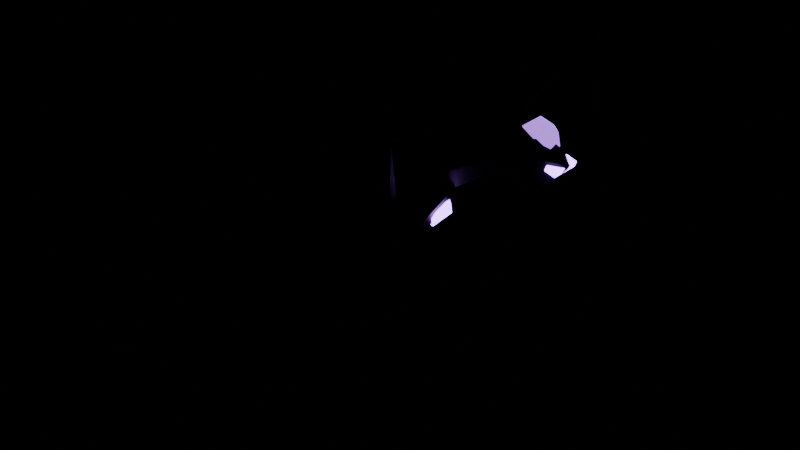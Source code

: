 # Source: TC_CHAR_GalaxabrainScout_V1.blend  (saved by Blender 4.0.36; exported with 4.5.12 LTS)
import bpy
from mathutils import Matrix  # noqa: F401  (used for matrix-valued properties, if any)

bpy.ops.wm.read_factory_settings(use_empty=True)
scene = bpy.context.scene
scene.name = 'Scene'

# ---- materials (node trees are filled in below, after node groups)
mat_tc_mvp_aliencarbon = bpy.data.materials.new('TC_MVP_AlienCarbon')
mat_tc_mvp_aliencarbon.use_transparent_shadow = False
mat_tc_mvp_alienplate = bpy.data.materials.new('TC_MVP_AlienPlate')
mat_tc_mvp_alienplate.use_transparent_shadow = False
mat_tc_mvp_purplecrystal = bpy.data.materials.new('TC_MVP_PurpleCrystal')
mat_tc_mvp_purplecrystal.use_transparent_shadow = False
mat_tc_mvp_purpleglow = bpy.data.materials.new('TC_MVP_PurpleGlow')
mat_tc_mvp_purpleglow.use_transparent_shadow = False

# ---- material node trees
mat_tc_mvp_aliencarbon.use_nodes = True; mat_tc_mvp_aliencarbon.node_tree.nodes.clear()
_N = mat_tc_mvp_aliencarbon.node_tree.nodes; _L = mat_tc_mvp_aliencarbon.node_tree.links
n0 = _N.new('ShaderNodeBsdfPrincipled'); n0.name = 'Principled BSDF'; n0.location = (10, 300)
n0.inputs[0].default_value = (0.03, 0.032, 0.04, 1.0)
n0.inputs[1].default_value = 0.55
n0.inputs[2].default_value = 0.38
n0.inputs[3].default_value = 1.45
n1 = _N.new('ShaderNodeOutputMaterial'); n1.name = 'Material Output'; n1.location = (300, 300)
_L.new(n0.outputs[0], n1.inputs[0])
n1.is_active_output = True
mat_tc_mvp_alienplate.use_nodes = True; mat_tc_mvp_alienplate.node_tree.nodes.clear()
_N = mat_tc_mvp_alienplate.node_tree.nodes; _L = mat_tc_mvp_alienplate.node_tree.links
n0 = _N.new('ShaderNodeBsdfPrincipled'); n0.name = 'Principled BSDF'; n0.location = (10, 300)
n0.inputs[0].default_value = (0.085, 0.09, 0.105, 1.0)
n0.inputs[1].default_value = 0.65
n0.inputs[2].default_value = 0.45
n0.inputs[3].default_value = 1.45
n1 = _N.new('ShaderNodeOutputMaterial'); n1.name = 'Material Output'; n1.location = (300, 300)
_L.new(n0.outputs[0], n1.inputs[0])
n1.is_active_output = True
mat_tc_mvp_purplecrystal.use_nodes = True; mat_tc_mvp_purplecrystal.node_tree.nodes.clear()
_N = mat_tc_mvp_purplecrystal.node_tree.nodes; _L = mat_tc_mvp_purplecrystal.node_tree.links
n0 = _N.new('ShaderNodeBsdfPrincipled'); n0.name = 'Principled BSDF'; n0.location = (10, 300)
n0.inputs[0].default_value = (0.22, 0.08, 0.42, 1.0)
n0.inputs[2].default_value = 0.22
n0.inputs[3].default_value = 1.45
n0.inputs[27].default_value = (0.48, 0.18, 1.0, 1.0)
n0.inputs[28].default_value = 1.4
n1 = _N.new('ShaderNodeOutputMaterial'); n1.name = 'Material Output'; n1.location = (300, 300)
_L.new(n0.outputs[0], n1.inputs[0])
n1.is_active_output = True
mat_tc_mvp_purpleglow.use_nodes = True; mat_tc_mvp_purpleglow.node_tree.nodes.clear()
_N = mat_tc_mvp_purpleglow.node_tree.nodes; _L = mat_tc_mvp_purpleglow.node_tree.links
n0 = _N.new('ShaderNodeBsdfPrincipled'); n0.name = 'Principled BSDF'; n0.location = (10, 300)
n0.inputs[0].default_value = (0.01, 0.0, 0.03, 1.0)
n0.inputs[2].default_value = 0.3
n0.inputs[3].default_value = 1.45
n0.inputs[27].default_value = (0.48, 0.18, 1.0, 1.0)
n0.inputs[28].default_value = 7.0
n1 = _N.new('ShaderNodeOutputMaterial'); n1.name = 'Material Output'; n1.location = (300, 300)
_L.new(n0.outputs[0], n1.inputs[0])
n1.is_active_output = True

# ---- meshes
me_icosphere = bpy.data.meshes.new('Icosphere')
me_icosphere.from_pydata([(-0.05338, -6.112e-11, 0.8489), (0.2712, -0.1579, 0.9241), (-0.1372, -0.2561, 1.011), (-0.3858, 5.615e-06, 1.065), (-0.1379, 0.2575, 1.01), (0.2703, 0.1574, 0.9247), (0.1317, -0.246, 1.186), (-0.271, -0.1577, 1.276), (-0.2606, 0.1518, 1.269), (0.1327, 0.2475, 1.186), (0.3829, 7.856e-06, 1.135), (0.05657, 6.651e-05, 1.366)], [], [(0, 1, 2), (1, 0, 5), (0, 2, 3), (0, 3, 4), (0, 4, 5), (1, 5, 10), (2, 1, 6), (3, 2, 7), (4, 3, 8), (5, 4, 9), (1, 10, 6), (2, 6, 7), (3, 7, 8), (4, 8, 9), (5, 9, 10), (6, 10, 11), (7, 6, 11), (8, 7, 11), (9, 8, 11), (10, 9, 11)])
_uv = me_icosphere.uv_layers.new(name='UVMap')
_uv.uv.foreach_set('vector', [0.1818, 0.0, 0.2727, 0.1575, 0.09091, 0.1575, 0.2727, 0.1575, 0.3636, 0.0, 0.4545, 0.1575, 0.9091, 0.0, 1.0, 0.1575, 0.8182, 0.1575, 0.7273, 0.0, 0.8182, 0.1575, 0.6364, 0.1575, 0.5455, 0.0, 0.6364, 0.1575, 0.4545, 0.1575, 0.2727, 0.1575, 0.4545, 0.1575, 0.3636, 0.3149, 0.09091, 0.1575, 0.2727, 0.1575, 0.1818, 0.3149, 0.8182, 0.1575, 1.0, 0.1575, 0.9091, 0.3149, 0.6364, 0.1575, 0.8182, 0.1575, 0.7273, 0.3149, 0.4545, 0.1575, 0.6364, 0.1575, 0.5455, 0.3149, 0.2727, 0.1575, 0.3636, 0.3149, 0.1818, 0.3149, 0.09091, 0.1575, 0.1818, 0.3149, 0.0, 0.3149, 0.8182, 0.1575, 0.9091, 0.3149, 0.7273, 0.3149, 0.6364, 0.1575, 0.7273, 0.3149, 0.5455, 0.3149, 0.4545, 0.1575, 0.5455, 0.3149, 0.3636, 0.3149, 0.1818, 0.3149, 0.3636, 0.3149, 0.2727, 0.4724, 0.0, 0.3149, 0.1818, 0.3149, 0.09091, 0.4724, 0.7273, 0.3149, 0.9091, 0.3149, 0.8182, 0.4724, 0.5455, 0.3149, 0.7273, 0.3149, 0.6364, 0.4724, 0.3636, 0.3149, 0.5455, 0.3149, 0.4545, 0.4724])
me_icosphere.materials.append(mat_tc_mvp_aliencarbon)
me_icosphere.update()
me_cube = bpy.data.meshes.new('Cube')
me_cube.from_pydata([(-0.2589, -0.21, 1.378), (-0.2347, -0.21, 1.475), (-0.2589, 0.21, 1.378), (-0.2347, 0.21, 1.475), (0.2747, -0.21, 1.245), (0.2989, -0.21, 1.342), (0.2747, 0.21, 1.245), (0.2989, 0.21, 1.342)], [], [(0, 1, 3, 2), (2, 3, 7, 6), (6, 7, 5, 4), (4, 5, 1, 0), (2, 6, 4, 0), (7, 3, 1, 5)])
_uv = me_cube.uv_layers.new(name='UVMap')
_uv.uv.foreach_set('vector', [0.375, 0.0, 0.625, 0.0, 0.625, 0.25, 0.375, 0.25, 0.375, 0.25, 0.625, 0.25, 0.625, 0.5, 0.375, 0.5, 0.375, 0.5, 0.625, 0.5, 0.625, 0.75, 0.375, 0.75, 0.375, 0.75, 0.625, 0.75, 0.625, 1.0, 0.375, 1.0, 0.125, 0.5, 0.375, 0.5, 0.375, 0.75, 0.125, 0.75, 0.625, 0.5, 0.875, 0.5, 0.875, 0.75, 0.625, 0.75])
me_cube.materials.append(mat_tc_mvp_alienplate)
me_cube.update()
me_cube_001 = bpy.data.meshes.new('Cube.001')
me_cube_001.from_pydata([(-0.3868, -0.24, 0.9741), (-0.4795, -0.24, 1.259), (-0.3868, 0.24, 0.9741), (-0.4795, 0.24, 1.259), (-0.1205, -0.24, 1.061), (-0.2132, -0.24, 1.346), (-0.1205, 0.24, 1.061), (-0.2132, 0.24, 1.346)], [], [(0, 1, 3, 2), (2, 3, 7, 6), (6, 7, 5, 4), (4, 5, 1, 0), (2, 6, 4, 0), (7, 3, 1, 5)])
_uv = me_cube_001.uv_layers.new(name='UVMap')
_uv.uv.foreach_set('vector', [0.375, 0.0, 0.625, 0.0, 0.625, 0.25, 0.375, 0.25, 0.375, 0.25, 0.625, 0.25, 0.625, 0.5, 0.375, 0.5, 0.375, 0.5, 0.625, 0.5, 0.625, 0.75, 0.375, 0.75, 0.375, 0.75, 0.625, 0.75, 0.625, 1.0, 0.375, 1.0, 0.125, 0.5, 0.375, 0.5, 0.375, 0.75, 0.125, 0.75, 0.625, 0.5, 0.875, 0.5, 0.875, 0.75, 0.625, 0.75])
me_cube_001.materials.append(mat_tc_mvp_alienplate)
me_cube_001.update()
me_cone = bpy.data.meshes.new('Cone')
me_cone.from_pydata([(0.2553, -3.268e-08, 1.269), (0.5932, 3.128e-08, 1.394), (0.3, 0.1, 1.18), (0.62, 0.06, 1.34), (0.3447, -3.093e-08, 1.091), (0.6468, 3.233e-08, 1.286), (0.3, -0.1, 1.18), (0.62, -0.06, 1.34)], [], [(0, 1, 3, 2), (2, 3, 5, 4), (3, 1, 7, 5), (4, 5, 7, 6), (6, 7, 1, 0), (0, 2, 4, 6)])
_uv = me_cone.uv_layers.new(name='UVMap')
_uv.uv.foreach_set('vector', [1.0, 0.5, 1.0, 1.0, 0.75, 1.0, 0.75, 0.5, 0.75, 0.5, 0.75, 1.0, 0.5, 1.0, 0.5, 0.5, 0.49, 0.25, 0.25, 0.49, 0.01, 0.25, 0.25, 0.01, 0.5, 0.5, 0.5, 1.0, 0.25, 1.0, 0.25, 0.5, 0.25, 0.5, 0.25, 1.0, 0.0, 1.0, 0.0, 0.5, 0.75, 0.49, 0.99, 0.25, 0.75, 0.01, 0.51, 0.25])
me_cone.materials.append(mat_tc_mvp_alienplate)
me_cone.update()
me_icosphere_001 = bpy.data.meshes.new('Icosphere.001')
me_icosphere_001.from_pydata([(0.6709, 0.0, 1.225), (0.8293, -0.072, 1.251), (0.6436, -0.1229, 1.315), (0.5256, 0.00014, 1.358), (0.6474, 0.1169, 1.317), (0.8241, 0.06861, 1.256), (0.7921, -0.1161, 1.403), (0.6137, -0.07001, 1.466), (0.6042, 0.07638, 1.476), (0.7865, 0.1076, 1.4), (0.8999, -7.677e-05, 1.362), (0.7708, 2.18e-05, 1.499)], [], [(0, 1, 2), (1, 0, 5), (0, 2, 3), (0, 3, 4), (0, 4, 5), (1, 5, 10), (2, 1, 6), (3, 2, 7), (4, 3, 8), (5, 4, 9), (1, 10, 6), (2, 6, 7), (3, 7, 8), (4, 8, 9), (5, 9, 10), (6, 10, 11), (7, 6, 11), (8, 7, 11), (9, 8, 11), (10, 9, 11)])
_uv = me_icosphere_001.uv_layers.new(name='UVMap')
_uv.uv.foreach_set('vector', [0.1818, 0.0, 0.2727, 0.1575, 0.09091, 0.1575, 0.2727, 0.1575, 0.3636, 0.0, 0.4545, 0.1575, 0.9091, 0.0, 1.0, 0.1575, 0.8182, 0.1575, 0.7273, 0.0, 0.8182, 0.1575, 0.6364, 0.1575, 0.5455, 0.0, 0.6364, 0.1575, 0.4545, 0.1575, 0.2727, 0.1575, 0.4545, 0.1575, 0.3636, 0.3149, 0.09091, 0.1575, 0.2727, 0.1575, 0.1818, 0.3149, 0.8182, 0.1575, 1.0, 0.1575, 0.9091, 0.3149, 0.6364, 0.1575, 0.8182, 0.1575, 0.7273, 0.3149, 0.4545, 0.1575, 0.6364, 0.1575, 0.5455, 0.3149, 0.2727, 0.1575, 0.3636, 0.3149, 0.1818, 0.3149, 0.09091, 0.1575, 0.1818, 0.3149, 0.0, 0.3149, 0.8182, 0.1575, 0.9091, 0.3149, 0.7273, 0.3149, 0.6364, 0.1575, 0.7273, 0.3149, 0.5455, 0.3149, 0.4545, 0.1575, 0.5455, 0.3149, 0.3636, 0.3149, 0.1818, 0.3149, 0.3636, 0.3149, 0.2727, 0.4724, 0.0, 0.3149, 0.1818, 0.3149, 0.09091, 0.4724, 0.7273, 0.3149, 0.9091, 0.3149, 0.8182, 0.4724, 0.5455, 0.3149, 0.7273, 0.3149, 0.6364, 0.4724, 0.3636, 0.3149, 0.5455, 0.3149, 0.4545, 0.4724])
me_icosphere_001.materials.append(mat_tc_mvp_aliencarbon)
me_icosphere_001.update()
me_icosphere_002 = bpy.data.meshes.new('Icosphere.002')
me_icosphere_002.from_pydata([(0.76, 2.025e-11, 1.348), (0.8259, -0.03723, 1.399), (0.7338, -0.06267, 1.398), (0.6837, -5.299e-05, 1.402), (0.7333, 0.06358, 1.397), (0.8306, 0.0398, 1.396), (0.7825, -0.05407, 1.476), (0.697, -0.03557, 1.479), (0.6967, 0.03584, 1.479), (0.7843, 0.05818, 1.479), (0.8411, -1.834e-05, 1.481), (0.76, 7.521e-05, 1.526)], [], [(0, 1, 2), (1, 0, 5), (0, 2, 3), (0, 3, 4), (0, 4, 5), (1, 5, 10), (2, 1, 6), (3, 2, 7), (4, 3, 8), (5, 4, 9), (1, 10, 6), (2, 6, 7), (3, 7, 8), (4, 8, 9), (5, 9, 10), (6, 10, 11), (7, 6, 11), (8, 7, 11), (9, 8, 11), (10, 9, 11)])
_uv = me_icosphere_002.uv_layers.new(name='UVMap')
_uv.uv.foreach_set('vector', [0.1818, 0.0, 0.2727, 0.1575, 0.09091, 0.1575, 0.2727, 0.1575, 0.3636, 0.0, 0.4545, 0.1575, 0.9091, 0.0, 1.0, 0.1575, 0.8182, 0.1575, 0.7273, 0.0, 0.8182, 0.1575, 0.6364, 0.1575, 0.5455, 0.0, 0.6364, 0.1575, 0.4545, 0.1575, 0.2727, 0.1575, 0.4545, 0.1575, 0.3636, 0.3149, 0.09091, 0.1575, 0.2727, 0.1575, 0.1818, 0.3149, 0.8182, 0.1575, 1.0, 0.1575, 0.9091, 0.3149, 0.6364, 0.1575, 0.8182, 0.1575, 0.7273, 0.3149, 0.4545, 0.1575, 0.6364, 0.1575, 0.5455, 0.3149, 0.2727, 0.1575, 0.3636, 0.3149, 0.1818, 0.3149, 0.09091, 0.1575, 0.1818, 0.3149, 0.0, 0.3149, 0.8182, 0.1575, 0.9091, 0.3149, 0.7273, 0.3149, 0.6364, 0.1575, 0.7273, 0.3149, 0.5455, 0.3149, 0.4545, 0.1575, 0.5455, 0.3149, 0.3636, 0.3149, 0.1818, 0.3149, 0.3636, 0.3149, 0.2727, 0.4724, 0.0, 0.3149, 0.1818, 0.3149, 0.09091, 0.4724, 0.7273, 0.3149, 0.9091, 0.3149, 0.8182, 0.4724, 0.5455, 0.3149, 0.7273, 0.3149, 0.6364, 0.4724, 0.3636, 0.3149, 0.5455, 0.3149, 0.4545, 0.4724])
me_icosphere_002.materials.append(mat_tc_mvp_purplecrystal)
me_icosphere_002.update()
me_cube_002 = bpy.data.meshes.new('Cube.002')
me_cube_002.from_pydata([(0.8322, -0.07, 1.347), (0.8408, -0.07, 1.37), (0.8322, 0.07, 1.347), (0.8408, 0.07, 1.37), (0.8792, -0.07, 1.33), (0.8878, -0.07, 1.353), (0.8792, 0.07, 1.33), (0.8878, 0.07, 1.353)], [], [(0, 1, 3, 2), (2, 3, 7, 6), (6, 7, 5, 4), (4, 5, 1, 0), (2, 6, 4, 0), (7, 3, 1, 5)])
_uv = me_cube_002.uv_layers.new(name='UVMap')
_uv.uv.foreach_set('vector', [0.375, 0.0, 0.625, 0.0, 0.625, 0.25, 0.375, 0.25, 0.375, 0.25, 0.625, 0.25, 0.625, 0.5, 0.375, 0.5, 0.375, 0.5, 0.625, 0.5, 0.625, 0.75, 0.375, 0.75, 0.375, 0.75, 0.625, 0.75, 0.625, 1.0, 0.375, 1.0, 0.125, 0.5, 0.375, 0.5, 0.375, 0.75, 0.125, 0.75, 0.625, 0.5, 0.875, 0.5, 0.875, 0.75, 0.625, 0.75])
me_cube_002.materials.append(mat_tc_mvp_purpleglow)
me_cube_002.update()
me_icosphere_003 = bpy.data.meshes.new('Icosphere.003')
me_icosphere_003.from_pydata([(0.26, 0.0, 0.899), (0.3237, -0.04626, 0.9659), (0.2357, -0.07486, 0.9659), (0.1813, 0.0, 0.9659), (0.2357, 0.07486, 0.9659), (0.3237, 0.04626, 0.9659), (0.2843, -0.07486, 1.074), (0.1963, -0.04626, 1.074), (0.1963, 0.04626, 1.074), (0.2843, 0.07486, 1.074), (0.3387, 0.0, 1.074), (0.26, 0.0, 1.141)], [], [(0, 1, 2), (1, 0, 5), (0, 2, 3), (0, 3, 4), (0, 4, 5), (1, 5, 10), (2, 1, 6), (3, 2, 7), (4, 3, 8), (5, 4, 9), (1, 10, 6), (2, 6, 7), (3, 7, 8), (4, 8, 9), (5, 9, 10), (6, 10, 11), (7, 6, 11), (8, 7, 11), (9, 8, 11), (10, 9, 11)])
_uv = me_icosphere_003.uv_layers.new(name='UVMap')
_uv.uv.foreach_set('vector', [0.1818, 0.0, 0.2727, 0.1575, 0.09091, 0.1575, 0.2727, 0.1575, 0.3636, 0.0, 0.4545, 0.1575, 0.9091, 0.0, 1.0, 0.1575, 0.8182, 0.1575, 0.7273, 0.0, 0.8182, 0.1575, 0.6364, 0.1575, 0.5455, 0.0, 0.6364, 0.1575, 0.4545, 0.1575, 0.2727, 0.1575, 0.4545, 0.1575, 0.3636, 0.3149, 0.09091, 0.1575, 0.2727, 0.1575, 0.1818, 0.3149, 0.8182, 0.1575, 1.0, 0.1575, 0.9091, 0.3149, 0.6364, 0.1575, 0.8182, 0.1575, 0.7273, 0.3149, 0.4545, 0.1575, 0.6364, 0.1575, 0.5455, 0.3149, 0.2727, 0.1575, 0.3636, 0.3149, 0.1818, 0.3149, 0.09091, 0.1575, 0.1818, 0.3149, 0.0, 0.3149, 0.8182, 0.1575, 0.9091, 0.3149, 0.7273, 0.3149, 0.6364, 0.1575, 0.7273, 0.3149, 0.5455, 0.3149, 0.4545, 0.1575, 0.5455, 0.3149, 0.3636, 0.3149, 0.1818, 0.3149, 0.3636, 0.3149, 0.2727, 0.4724, 0.0, 0.3149, 0.1818, 0.3149, 0.09091, 0.4724, 0.7273, 0.3149, 0.9091, 0.3149, 0.8182, 0.4724, 0.5455, 0.3149, 0.7273, 0.3149, 0.6364, 0.4724, 0.3636, 0.3149, 0.5455, 0.3149, 0.4545, 0.4724])
me_icosphere_003.materials.append(mat_tc_mvp_purpleglow)
me_icosphere_003.update()
me_cone_001 = bpy.data.meshes.new('Cone.001')
me_cone_001.from_pydata([(0.1579, 0.2196, 1.112), (0.5254, 0.6496, 1.651), (0.1358, 0.3092, 1.06), (0.5122, 0.7034, 1.62), (0.2278, 0.3013, 1.008), (0.5673, 0.6987, 1.589), (0.2499, 0.2117, 1.06), (0.5806, 0.6449, 1.62)], [], [(0, 1, 3, 2), (2, 3, 5, 4), (3, 1, 7, 5), (4, 5, 7, 6), (6, 7, 1, 0), (0, 2, 4, 6)])
_uv = me_cone_001.uv_layers.new(name='UVMap')
_uv.uv.foreach_set('vector', [1.0, 0.5, 1.0, 1.0, 0.75, 1.0, 0.75, 0.5, 0.75, 0.5, 0.75, 1.0, 0.5, 1.0, 0.5, 0.5, 0.49, 0.25, 0.25, 0.49, 0.01, 0.25, 0.25, 0.01, 0.5, 0.5, 0.5, 1.0, 0.25, 1.0, 0.25, 0.5, 0.25, 0.5, 0.25, 1.0, 0.0, 1.0, 0.0, 0.5, 0.75, 0.49, 0.99, 0.25, 0.75, 0.01, 0.51, 0.25])
me_cone_001.materials.append(mat_tc_mvp_alienplate)
me_cone_001.update()
me_icosphere_004 = bpy.data.meshes.new('Icosphere.004')
me_icosphere_004.from_pydata([(0.5464, 0.6741, 1.55), (0.597, 0.6373, 1.589), (0.527, 0.6146, 1.589), (0.4838, 0.6741, 1.589), (0.527, 0.7337, 1.589), (0.597, 0.7109, 1.589), (0.5657, 0.6146, 1.651), (0.4957, 0.6373, 1.651), (0.4957, 0.7109, 1.651), (0.5657, 0.7337, 1.651), (0.609, 0.6741, 1.651), (0.5464, 0.6741, 1.69)], [], [(0, 1, 2), (1, 0, 5), (0, 2, 3), (0, 3, 4), (0, 4, 5), (1, 5, 10), (2, 1, 6), (3, 2, 7), (4, 3, 8), (5, 4, 9), (1, 10, 6), (2, 6, 7), (3, 7, 8), (4, 8, 9), (5, 9, 10), (6, 10, 11), (7, 6, 11), (8, 7, 11), (9, 8, 11), (10, 9, 11)])
_uv = me_icosphere_004.uv_layers.new(name='UVMap')
_uv.uv.foreach_set('vector', [0.1818, 0.0, 0.2727, 0.1575, 0.09091, 0.1575, 0.2727, 0.1575, 0.3636, 0.0, 0.4545, 0.1575, 0.9091, 0.0, 1.0, 0.1575, 0.8182, 0.1575, 0.7273, 0.0, 0.8182, 0.1575, 0.6364, 0.1575, 0.5455, 0.0, 0.6364, 0.1575, 0.4545, 0.1575, 0.2727, 0.1575, 0.4545, 0.1575, 0.3636, 0.3149, 0.09091, 0.1575, 0.2727, 0.1575, 0.1818, 0.3149, 0.8182, 0.1575, 1.0, 0.1575, 0.9091, 0.3149, 0.6364, 0.1575, 0.8182, 0.1575, 0.7273, 0.3149, 0.4545, 0.1575, 0.6364, 0.1575, 0.5455, 0.3149, 0.2727, 0.1575, 0.3636, 0.3149, 0.1818, 0.3149, 0.09091, 0.1575, 0.1818, 0.3149, 0.0, 0.3149, 0.8182, 0.1575, 0.9091, 0.3149, 0.7273, 0.3149, 0.6364, 0.1575, 0.7273, 0.3149, 0.5455, 0.3149, 0.4545, 0.1575, 0.5455, 0.3149, 0.3636, 0.3149, 0.1818, 0.3149, 0.3636, 0.3149, 0.2727, 0.4724, 0.0, 0.3149, 0.1818, 0.3149, 0.09091, 0.4724, 0.7273, 0.3149, 0.9091, 0.3149, 0.8182, 0.4724, 0.5455, 0.3149, 0.7273, 0.3149, 0.6364, 0.4724, 0.3636, 0.3149, 0.5455, 0.3149, 0.4545, 0.4724])
me_icosphere_004.materials.append(mat_tc_mvp_aliencarbon)
me_icosphere_004.update()
me_cone_002 = bpy.data.meshes.new('Cone.002')
me_cone_002.from_pydata([(0.562, 0.6928, 1.625), (0.7434, 0.9089, 0.001202), (0.5119, 0.703, 1.62), (0.73, 0.9116, 5.96e-08), (0.5307, 0.6555, 1.615), (0.735, 0.899, -0.001202), (0.5808, 0.6452, 1.62), (0.7484, 0.8962, 5.96e-08)], [], [(0, 1, 3, 2), (2, 3, 5, 4), (3, 1, 7, 5), (4, 5, 7, 6), (6, 7, 1, 0), (0, 2, 4, 6)])
_uv = me_cone_002.uv_layers.new(name='UVMap')
_uv.uv.foreach_set('vector', [1.0, 0.5, 1.0, 1.0, 0.75, 1.0, 0.75, 0.5, 0.75, 0.5, 0.75, 1.0, 0.5, 1.0, 0.5, 0.5, 0.49, 0.25, 0.25, 0.49, 0.01, 0.25, 0.25, 0.01, 0.5, 0.5, 0.5, 1.0, 0.25, 1.0, 0.25, 0.5, 0.25, 0.5, 0.25, 1.0, 0.0, 1.0, 0.0, 0.5, 0.75, 0.49, 0.99, 0.25, 0.75, 0.01, 0.51, 0.25])
me_cone_002.materials.append(mat_tc_mvp_aliencarbon)
me_cone_002.update()
me_cone_003 = bpy.data.meshes.new('Cone.003')
me_cone_003.from_pydata([(0.3605, 0.4566, 1.384), (0.5427, 0.6698, 1.646), (0.3544, 0.4803, 1.37), (0.5403, 0.6793, 1.64), (0.3788, 0.478, 1.356), (0.55, 0.6784, 1.634), (0.3848, 0.4543, 1.37), (0.5525, 0.6689, 1.64)], [], [(0, 1, 3, 2), (2, 3, 5, 4), (3, 1, 7, 5), (4, 5, 7, 6), (6, 7, 1, 0), (0, 2, 4, 6)])
_uv = me_cone_003.uv_layers.new(name='UVMap')
_uv.uv.foreach_set('vector', [1.0, 0.5, 1.0, 1.0, 0.75, 1.0, 0.75, 0.5, 0.75, 0.5, 0.75, 1.0, 0.5, 1.0, 0.5, 0.5, 0.49, 0.25, 0.25, 0.49, 0.01, 0.25, 0.25, 0.01, 0.5, 0.5, 0.5, 1.0, 0.25, 1.0, 0.25, 0.5, 0.25, 0.5, 0.25, 1.0, 0.0, 1.0, 0.0, 0.5, 0.75, 0.49, 0.99, 0.25, 0.75, 0.01, 0.51, 0.25])
me_cone_003.materials.append(mat_tc_mvp_purpleglow)
me_cone_003.update()
me_cone_004 = bpy.data.meshes.new('Cone.004')
me_cone_004.from_pydata([(-0.1579, 0.2196, 1.112), (-0.5254, 0.6496, 1.651), (-0.2499, 0.2117, 1.06), (-0.5806, 0.6449, 1.62), (-0.2278, 0.3013, 1.008), (-0.5673, 0.6987, 1.589), (-0.1358, 0.3092, 1.06), (-0.5122, 0.7034, 1.62)], [], [(0, 1, 3, 2), (2, 3, 5, 4), (3, 1, 7, 5), (4, 5, 7, 6), (6, 7, 1, 0), (0, 2, 4, 6)])
_uv = me_cone_004.uv_layers.new(name='UVMap')
_uv.uv.foreach_set('vector', [1.0, 0.5, 1.0, 1.0, 0.75, 1.0, 0.75, 0.5, 0.75, 0.5, 0.75, 1.0, 0.5, 1.0, 0.5, 0.5, 0.49, 0.25, 0.25, 0.49, 0.01, 0.25, 0.25, 0.01, 0.5, 0.5, 0.5, 1.0, 0.25, 1.0, 0.25, 0.5, 0.25, 0.5, 0.25, 1.0, 0.0, 1.0, 0.0, 0.5, 0.75, 0.49, 0.99, 0.25, 0.75, 0.01, 0.51, 0.25])
me_cone_004.materials.append(mat_tc_mvp_alienplate)
me_cone_004.update()
me_icosphere_005 = bpy.data.meshes.new('Icosphere.005')
me_icosphere_005.from_pydata([(-0.5464, 0.6741, 1.55), (-0.4957, 0.6373, 1.589), (-0.5657, 0.6146, 1.589), (-0.609, 0.6741, 1.589), (-0.5657, 0.7337, 1.589), (-0.4957, 0.7109, 1.589), (-0.527, 0.6146, 1.651), (-0.597, 0.6373, 1.651), (-0.597, 0.7109, 1.651), (-0.527, 0.7337, 1.651), (-0.4838, 0.6741, 1.651), (-0.5464, 0.6741, 1.69)], [], [(0, 1, 2), (1, 0, 5), (0, 2, 3), (0, 3, 4), (0, 4, 5), (1, 5, 10), (2, 1, 6), (3, 2, 7), (4, 3, 8), (5, 4, 9), (1, 10, 6), (2, 6, 7), (3, 7, 8), (4, 8, 9), (5, 9, 10), (6, 10, 11), (7, 6, 11), (8, 7, 11), (9, 8, 11), (10, 9, 11)])
_uv = me_icosphere_005.uv_layers.new(name='UVMap')
_uv.uv.foreach_set('vector', [0.1818, 0.0, 0.2727, 0.1575, 0.09091, 0.1575, 0.2727, 0.1575, 0.3636, 0.0, 0.4545, 0.1575, 0.9091, 0.0, 1.0, 0.1575, 0.8182, 0.1575, 0.7273, 0.0, 0.8182, 0.1575, 0.6364, 0.1575, 0.5455, 0.0, 0.6364, 0.1575, 0.4545, 0.1575, 0.2727, 0.1575, 0.4545, 0.1575, 0.3636, 0.3149, 0.09091, 0.1575, 0.2727, 0.1575, 0.1818, 0.3149, 0.8182, 0.1575, 1.0, 0.1575, 0.9091, 0.3149, 0.6364, 0.1575, 0.8182, 0.1575, 0.7273, 0.3149, 0.4545, 0.1575, 0.6364, 0.1575, 0.5455, 0.3149, 0.2727, 0.1575, 0.3636, 0.3149, 0.1818, 0.3149, 0.09091, 0.1575, 0.1818, 0.3149, 0.0, 0.3149, 0.8182, 0.1575, 0.9091, 0.3149, 0.7273, 0.3149, 0.6364, 0.1575, 0.7273, 0.3149, 0.5455, 0.3149, 0.4545, 0.1575, 0.5455, 0.3149, 0.3636, 0.3149, 0.1818, 0.3149, 0.3636, 0.3149, 0.2727, 0.4724, 0.0, 0.3149, 0.1818, 0.3149, 0.09091, 0.4724, 0.7273, 0.3149, 0.9091, 0.3149, 0.8182, 0.4724, 0.5455, 0.3149, 0.7273, 0.3149, 0.6364, 0.4724, 0.3636, 0.3149, 0.5455, 0.3149, 0.4545, 0.4724])
me_icosphere_005.materials.append(mat_tc_mvp_aliencarbon)
me_icosphere_005.update()
me_cone_005 = bpy.data.meshes.new('Cone.005')
me_cone_005.from_pydata([(-0.562, 0.6928, 1.625), (-0.7434, 0.9089, 0.001202), (-0.5808, 0.6452, 1.62), (-0.7484, 0.8962, 5.96e-08), (-0.5307, 0.6555, 1.615), (-0.735, 0.899, -0.001202), (-0.5119, 0.703, 1.62), (-0.73, 0.9116, 5.96e-08)], [], [(0, 1, 3, 2), (2, 3, 5, 4), (3, 1, 7, 5), (4, 5, 7, 6), (6, 7, 1, 0), (0, 2, 4, 6)])
_uv = me_cone_005.uv_layers.new(name='UVMap')
_uv.uv.foreach_set('vector', [1.0, 0.5, 1.0, 1.0, 0.75, 1.0, 0.75, 0.5, 0.75, 0.5, 0.75, 1.0, 0.5, 1.0, 0.5, 0.5, 0.49, 0.25, 0.25, 0.49, 0.01, 0.25, 0.25, 0.01, 0.5, 0.5, 0.5, 1.0, 0.25, 1.0, 0.25, 0.5, 0.25, 0.5, 0.25, 1.0, 0.0, 1.0, 0.0, 0.5, 0.75, 0.49, 0.99, 0.25, 0.75, 0.01, 0.51, 0.25])
me_cone_005.materials.append(mat_tc_mvp_aliencarbon)
me_cone_005.update()
me_cone_006 = bpy.data.meshes.new('Cone.006')
me_cone_006.from_pydata([(-0.3605, 0.4566, 1.384), (-0.5427, 0.6698, 1.646), (-0.3848, 0.4543, 1.37), (-0.5525, 0.6689, 1.64), (-0.3788, 0.478, 1.356), (-0.55, 0.6784, 1.634), (-0.3544, 0.4803, 1.37), (-0.5403, 0.6793, 1.64)], [], [(0, 1, 3, 2), (2, 3, 5, 4), (3, 1, 7, 5), (4, 5, 7, 6), (6, 7, 1, 0), (0, 2, 4, 6)])
_uv = me_cone_006.uv_layers.new(name='UVMap')
_uv.uv.foreach_set('vector', [1.0, 0.5, 1.0, 1.0, 0.75, 1.0, 0.75, 0.5, 0.75, 0.5, 0.75, 1.0, 0.5, 1.0, 0.5, 0.5, 0.49, 0.25, 0.25, 0.49, 0.01, 0.25, 0.25, 0.01, 0.5, 0.5, 0.5, 1.0, 0.25, 1.0, 0.25, 0.5, 0.25, 0.5, 0.25, 1.0, 0.0, 1.0, 0.0, 0.5, 0.75, 0.49, 0.99, 0.25, 0.75, 0.01, 0.51, 0.25])
me_cone_006.materials.append(mat_tc_mvp_purpleglow)
me_cone_006.update()
me_cone_007 = bpy.data.meshes.new('Cone.007')
me_cone_007.from_pydata([(-0.1579, -0.2196, 1.112), (-0.5254, -0.6496, 1.651), (-0.1358, -0.3092, 1.06), (-0.5122, -0.7034, 1.62), (-0.2278, -0.3013, 1.008), (-0.5673, -0.6987, 1.589), (-0.2499, -0.2117, 1.06), (-0.5806, -0.6449, 1.62)], [], [(0, 1, 3, 2), (2, 3, 5, 4), (3, 1, 7, 5), (4, 5, 7, 6), (6, 7, 1, 0), (0, 2, 4, 6)])
_uv = me_cone_007.uv_layers.new(name='UVMap')
_uv.uv.foreach_set('vector', [1.0, 0.5, 1.0, 1.0, 0.75, 1.0, 0.75, 0.5, 0.75, 0.5, 0.75, 1.0, 0.5, 1.0, 0.5, 0.5, 0.49, 0.25, 0.25, 0.49, 0.01, 0.25, 0.25, 0.01, 0.5, 0.5, 0.5, 1.0, 0.25, 1.0, 0.25, 0.5, 0.25, 0.5, 0.25, 1.0, 0.0, 1.0, 0.0, 0.5, 0.75, 0.49, 0.99, 0.25, 0.75, 0.01, 0.51, 0.25])
me_cone_007.materials.append(mat_tc_mvp_alienplate)
me_cone_007.update()
me_icosphere_006 = bpy.data.meshes.new('Icosphere.006')
me_icosphere_006.from_pydata([(-0.5464, -0.6741, 1.55), (-0.4957, -0.7109, 1.589), (-0.5657, -0.7337, 1.589), (-0.609, -0.6741, 1.589), (-0.5657, -0.6146, 1.589), (-0.4957, -0.6373, 1.589), (-0.527, -0.7337, 1.651), (-0.597, -0.7109, 1.651), (-0.597, -0.6373, 1.651), (-0.527, -0.6146, 1.651), (-0.4838, -0.6741, 1.651), (-0.5464, -0.6741, 1.69)], [], [(0, 1, 2), (1, 0, 5), (0, 2, 3), (0, 3, 4), (0, 4, 5), (1, 5, 10), (2, 1, 6), (3, 2, 7), (4, 3, 8), (5, 4, 9), (1, 10, 6), (2, 6, 7), (3, 7, 8), (4, 8, 9), (5, 9, 10), (6, 10, 11), (7, 6, 11), (8, 7, 11), (9, 8, 11), (10, 9, 11)])
_uv = me_icosphere_006.uv_layers.new(name='UVMap')
_uv.uv.foreach_set('vector', [0.1818, 0.0, 0.2727, 0.1575, 0.09091, 0.1575, 0.2727, 0.1575, 0.3636, 0.0, 0.4545, 0.1575, 0.9091, 0.0, 1.0, 0.1575, 0.8182, 0.1575, 0.7273, 0.0, 0.8182, 0.1575, 0.6364, 0.1575, 0.5455, 0.0, 0.6364, 0.1575, 0.4545, 0.1575, 0.2727, 0.1575, 0.4545, 0.1575, 0.3636, 0.3149, 0.09091, 0.1575, 0.2727, 0.1575, 0.1818, 0.3149, 0.8182, 0.1575, 1.0, 0.1575, 0.9091, 0.3149, 0.6364, 0.1575, 0.8182, 0.1575, 0.7273, 0.3149, 0.4545, 0.1575, 0.6364, 0.1575, 0.5455, 0.3149, 0.2727, 0.1575, 0.3636, 0.3149, 0.1818, 0.3149, 0.09091, 0.1575, 0.1818, 0.3149, 0.0, 0.3149, 0.8182, 0.1575, 0.9091, 0.3149, 0.7273, 0.3149, 0.6364, 0.1575, 0.7273, 0.3149, 0.5455, 0.3149, 0.4545, 0.1575, 0.5455, 0.3149, 0.3636, 0.3149, 0.1818, 0.3149, 0.3636, 0.3149, 0.2727, 0.4724, 0.0, 0.3149, 0.1818, 0.3149, 0.09091, 0.4724, 0.7273, 0.3149, 0.9091, 0.3149, 0.8182, 0.4724, 0.5455, 0.3149, 0.7273, 0.3149, 0.6364, 0.4724, 0.3636, 0.3149, 0.5455, 0.3149, 0.4545, 0.4724])
me_icosphere_006.materials.append(mat_tc_mvp_aliencarbon)
me_icosphere_006.update()
me_cone_008 = bpy.data.meshes.new('Cone.008')
me_cone_008.from_pydata([(-0.562, -0.6928, 1.625), (-0.7434, -0.9089, 0.001202), (-0.5119, -0.703, 1.62), (-0.73, -0.9116, 0.0), (-0.5307, -0.6555, 1.615), (-0.735, -0.899, -0.001202), (-0.5808, -0.6452, 1.62), (-0.7484, -0.8962, 0.0)], [], [(0, 1, 3, 2), (2, 3, 5, 4), (3, 1, 7, 5), (4, 5, 7, 6), (6, 7, 1, 0), (0, 2, 4, 6)])
_uv = me_cone_008.uv_layers.new(name='UVMap')
_uv.uv.foreach_set('vector', [1.0, 0.5, 1.0, 1.0, 0.75, 1.0, 0.75, 0.5, 0.75, 0.5, 0.75, 1.0, 0.5, 1.0, 0.5, 0.5, 0.49, 0.25, 0.25, 0.49, 0.01, 0.25, 0.25, 0.01, 0.5, 0.5, 0.5, 1.0, 0.25, 1.0, 0.25, 0.5, 0.25, 0.5, 0.25, 1.0, 0.0, 1.0, 0.0, 0.5, 0.75, 0.49, 0.99, 0.25, 0.75, 0.01, 0.51, 0.25])
me_cone_008.materials.append(mat_tc_mvp_aliencarbon)
me_cone_008.update()
me_cone_009 = bpy.data.meshes.new('Cone.009')
me_cone_009.from_pydata([(-0.3605, -0.4566, 1.384), (-0.5427, -0.6698, 1.646), (-0.3544, -0.4803, 1.37), (-0.5403, -0.6793, 1.64), (-0.3788, -0.478, 1.356), (-0.55, -0.6784, 1.634), (-0.3848, -0.4543, 1.37), (-0.5525, -0.6689, 1.64)], [], [(0, 1, 3, 2), (2, 3, 5, 4), (3, 1, 7, 5), (4, 5, 7, 6), (6, 7, 1, 0), (0, 2, 4, 6)])
_uv = me_cone_009.uv_layers.new(name='UVMap')
_uv.uv.foreach_set('vector', [1.0, 0.5, 1.0, 1.0, 0.75, 1.0, 0.75, 0.5, 0.75, 0.5, 0.75, 1.0, 0.5, 1.0, 0.5, 0.5, 0.49, 0.25, 0.25, 0.49, 0.01, 0.25, 0.25, 0.01, 0.5, 0.5, 0.5, 1.0, 0.25, 1.0, 0.25, 0.5, 0.25, 0.5, 0.25, 1.0, 0.0, 1.0, 0.0, 0.5, 0.75, 0.49, 0.99, 0.25, 0.75, 0.01, 0.51, 0.25])
me_cone_009.materials.append(mat_tc_mvp_purpleglow)
me_cone_009.update()
me_cone_010 = bpy.data.meshes.new('Cone.010')
me_cone_010.from_pydata([(0.1579, -0.2196, 1.112), (0.5254, -0.6496, 1.651), (0.2499, -0.2117, 1.06), (0.5806, -0.6449, 1.62), (0.2278, -0.3013, 1.008), (0.5673, -0.6987, 1.589), (0.1358, -0.3092, 1.06), (0.5122, -0.7034, 1.62)], [], [(0, 1, 3, 2), (2, 3, 5, 4), (3, 1, 7, 5), (4, 5, 7, 6), (6, 7, 1, 0), (0, 2, 4, 6)])
_uv = me_cone_010.uv_layers.new(name='UVMap')
_uv.uv.foreach_set('vector', [1.0, 0.5, 1.0, 1.0, 0.75, 1.0, 0.75, 0.5, 0.75, 0.5, 0.75, 1.0, 0.5, 1.0, 0.5, 0.5, 0.49, 0.25, 0.25, 0.49, 0.01, 0.25, 0.25, 0.01, 0.5, 0.5, 0.5, 1.0, 0.25, 1.0, 0.25, 0.5, 0.25, 0.5, 0.25, 1.0, 0.0, 1.0, 0.0, 0.5, 0.75, 0.49, 0.99, 0.25, 0.75, 0.01, 0.51, 0.25])
me_cone_010.materials.append(mat_tc_mvp_alienplate)
me_cone_010.update()
me_icosphere_007 = bpy.data.meshes.new('Icosphere.007')
me_icosphere_007.from_pydata([(0.5464, -0.6741, 1.55), (0.597, -0.7109, 1.589), (0.527, -0.7337, 1.589), (0.4838, -0.6741, 1.589), (0.527, -0.6146, 1.589), (0.597, -0.6373, 1.589), (0.5657, -0.7337, 1.651), (0.4957, -0.7109, 1.651), (0.4957, -0.6373, 1.651), (0.5657, -0.6146, 1.651), (0.609, -0.6741, 1.651), (0.5464, -0.6741, 1.69)], [], [(0, 1, 2), (1, 0, 5), (0, 2, 3), (0, 3, 4), (0, 4, 5), (1, 5, 10), (2, 1, 6), (3, 2, 7), (4, 3, 8), (5, 4, 9), (1, 10, 6), (2, 6, 7), (3, 7, 8), (4, 8, 9), (5, 9, 10), (6, 10, 11), (7, 6, 11), (8, 7, 11), (9, 8, 11), (10, 9, 11)])
_uv = me_icosphere_007.uv_layers.new(name='UVMap')
_uv.uv.foreach_set('vector', [0.1818, 0.0, 0.2727, 0.1575, 0.09091, 0.1575, 0.2727, 0.1575, 0.3636, 0.0, 0.4545, 0.1575, 0.9091, 0.0, 1.0, 0.1575, 0.8182, 0.1575, 0.7273, 0.0, 0.8182, 0.1575, 0.6364, 0.1575, 0.5455, 0.0, 0.6364, 0.1575, 0.4545, 0.1575, 0.2727, 0.1575, 0.4545, 0.1575, 0.3636, 0.3149, 0.09091, 0.1575, 0.2727, 0.1575, 0.1818, 0.3149, 0.8182, 0.1575, 1.0, 0.1575, 0.9091, 0.3149, 0.6364, 0.1575, 0.8182, 0.1575, 0.7273, 0.3149, 0.4545, 0.1575, 0.6364, 0.1575, 0.5455, 0.3149, 0.2727, 0.1575, 0.3636, 0.3149, 0.1818, 0.3149, 0.09091, 0.1575, 0.1818, 0.3149, 0.0, 0.3149, 0.8182, 0.1575, 0.9091, 0.3149, 0.7273, 0.3149, 0.6364, 0.1575, 0.7273, 0.3149, 0.5455, 0.3149, 0.4545, 0.1575, 0.5455, 0.3149, 0.3636, 0.3149, 0.1818, 0.3149, 0.3636, 0.3149, 0.2727, 0.4724, 0.0, 0.3149, 0.1818, 0.3149, 0.09091, 0.4724, 0.7273, 0.3149, 0.9091, 0.3149, 0.8182, 0.4724, 0.5455, 0.3149, 0.7273, 0.3149, 0.6364, 0.4724, 0.3636, 0.3149, 0.5455, 0.3149, 0.4545, 0.4724])
me_icosphere_007.materials.append(mat_tc_mvp_aliencarbon)
me_icosphere_007.update()
me_cone_011 = bpy.data.meshes.new('Cone.011')
me_cone_011.from_pydata([(0.562, -0.6928, 1.625), (0.7434, -0.9089, 0.001202), (0.5808, -0.6452, 1.62), (0.7484, -0.8962, 0.0), (0.5307, -0.6555, 1.615), (0.735, -0.899, -0.001202), (0.5119, -0.703, 1.62), (0.73, -0.9116, 0.0)], [], [(0, 1, 3, 2), (2, 3, 5, 4), (3, 1, 7, 5), (4, 5, 7, 6), (6, 7, 1, 0), (0, 2, 4, 6)])
_uv = me_cone_011.uv_layers.new(name='UVMap')
_uv.uv.foreach_set('vector', [1.0, 0.5, 1.0, 1.0, 0.75, 1.0, 0.75, 0.5, 0.75, 0.5, 0.75, 1.0, 0.5, 1.0, 0.5, 0.5, 0.49, 0.25, 0.25, 0.49, 0.01, 0.25, 0.25, 0.01, 0.5, 0.5, 0.5, 1.0, 0.25, 1.0, 0.25, 0.5, 0.25, 0.5, 0.25, 1.0, 0.0, 1.0, 0.0, 0.5, 0.75, 0.49, 0.99, 0.25, 0.75, 0.01, 0.51, 0.25])
me_cone_011.materials.append(mat_tc_mvp_aliencarbon)
me_cone_011.update()
me_cone_012 = bpy.data.meshes.new('Cone.012')
me_cone_012.from_pydata([(0.3605, -0.4566, 1.384), (0.5427, -0.6698, 1.646), (0.3848, -0.4543, 1.37), (0.5525, -0.6689, 1.64), (0.3788, -0.478, 1.356), (0.55, -0.6784, 1.634), (0.3544, -0.4803, 1.37), (0.5403, -0.6793, 1.64)], [], [(0, 1, 3, 2), (2, 3, 5, 4), (3, 1, 7, 5), (4, 5, 7, 6), (6, 7, 1, 0), (0, 2, 4, 6)])
_uv = me_cone_012.uv_layers.new(name='UVMap')
_uv.uv.foreach_set('vector', [1.0, 0.5, 1.0, 1.0, 0.75, 1.0, 0.75, 0.5, 0.75, 0.5, 0.75, 1.0, 0.5, 1.0, 0.5, 0.5, 0.49, 0.25, 0.25, 0.49, 0.01, 0.25, 0.25, 0.01, 0.5, 0.5, 0.5, 1.0, 0.25, 1.0, 0.25, 0.5, 0.25, 0.5, 0.25, 1.0, 0.0, 1.0, 0.0, 0.5, 0.75, 0.49, 0.99, 0.25, 0.75, 0.01, 0.51, 0.25])
me_cone_012.materials.append(mat_tc_mvp_purpleglow)
me_cone_012.update()

# ---- objects
ob_tc_scout_torso = bpy.data.objects.new('TC_Scout_Torso', me_icosphere)
ob_tc_scout_platetop = bpy.data.objects.new('TC_Scout_PlateTop', me_cube)
ob_tc_scout_plateback = bpy.data.objects.new('TC_Scout_PlateBack', me_cube_001)
ob_tc_scout_neck = bpy.data.objects.new('TC_Scout_Neck', me_cone)
ob_tc_scout_head = bpy.data.objects.new('TC_Scout_Head', me_icosphere_001)
ob_tc_scout_braincase = bpy.data.objects.new('TC_Scout_Braincase', me_icosphere_002)
ob_tc_scout_eyeslit = bpy.data.objects.new('TC_Scout_EyeSlit', me_cube_002)
ob_tc_scout_core = bpy.data.objects.new('TC_Scout_Core', me_icosphere_003)
ob_tc_scout_legupper_0 = bpy.data.objects.new('TC_Scout_LegUpper_0', me_cone_001)
ob_tc_scout_knee_0 = bpy.data.objects.new('TC_Scout_Knee_0', me_icosphere_004)
ob_tc_scout_leglower_0 = bpy.data.objects.new('TC_Scout_LegLower_0', me_cone_002)
ob_tc_scout_legglow_0 = bpy.data.objects.new('TC_Scout_LegGlow_0', me_cone_003)
ob_tc_scout_legupper_1 = bpy.data.objects.new('TC_Scout_LegUpper_1', me_cone_004)
ob_tc_scout_knee_1 = bpy.data.objects.new('TC_Scout_Knee_1', me_icosphere_005)
ob_tc_scout_leglower_1 = bpy.data.objects.new('TC_Scout_LegLower_1', me_cone_005)
ob_tc_scout_legglow_1 = bpy.data.objects.new('TC_Scout_LegGlow_1', me_cone_006)
ob_tc_scout_legupper_2 = bpy.data.objects.new('TC_Scout_LegUpper_2', me_cone_007)
ob_tc_scout_knee_2 = bpy.data.objects.new('TC_Scout_Knee_2', me_icosphere_006)
ob_tc_scout_leglower_2 = bpy.data.objects.new('TC_Scout_LegLower_2', me_cone_008)
ob_tc_scout_legglow_2 = bpy.data.objects.new('TC_Scout_LegGlow_2', me_cone_009)
ob_tc_scout_legupper_3 = bpy.data.objects.new('TC_Scout_LegUpper_3', me_cone_010)
ob_tc_scout_knee_3 = bpy.data.objects.new('TC_Scout_Knee_3', me_icosphere_007)
ob_tc_scout_leglower_3 = bpy.data.objects.new('TC_Scout_LegLower_3', me_cone_011)
ob_tc_scout_legglow_3 = bpy.data.objects.new('TC_Scout_LegGlow_3', me_cone_012)

# ---- transforms, parenting, visibility, modifiers, constraints
ob_tc_scout_torso.location = (0.0, 0.0, 0.0)
ob_tc_scout_platetop.location = (0.0, 0.0, 0.0)
_m = ob_tc_scout_platetop.modifiers.new('Bevel', 'BEVEL')
_m.width = 0.02
_m.width_pct = 0.02
_m.angle_limit = 0.6981
_m = ob_tc_scout_platetop.modifiers.new('WeightedNormal', 'WEIGHTED_NORMAL')
ob_tc_scout_plateback.location = (0.0, 0.0, 0.0)
_m = ob_tc_scout_plateback.modifiers.new('Bevel', 'BEVEL')
_m.width = 0.02
_m.width_pct = 0.02
_m.angle_limit = 0.6981
_m = ob_tc_scout_plateback.modifiers.new('WeightedNormal', 'WEIGHTED_NORMAL')
ob_tc_scout_neck.location = (0.0, 0.0, 0.0)
_m = ob_tc_scout_neck.modifiers.new('Bevel', 'BEVEL')
_m.width = 0.008
_m.width_pct = 0.008
_m.angle_limit = 0.6981
_m = ob_tc_scout_neck.modifiers.new('WeightedNormal', 'WEIGHTED_NORMAL')
ob_tc_scout_head.location = (0.0, 0.0, 0.0)
ob_tc_scout_braincase.location = (0.0, 0.0, 0.0)
ob_tc_scout_eyeslit.location = (0.0, 0.0, 0.0)
ob_tc_scout_core.location = (0.0, 0.0, 0.0)
ob_tc_scout_legupper_0.location = (0.0, 0.0, 0.0)
_m = ob_tc_scout_legupper_0.modifiers.new('Bevel', 'BEVEL')
_m.width = 0.01
_m.width_pct = 0.01
_m.angle_limit = 0.6981
_m = ob_tc_scout_legupper_0.modifiers.new('WeightedNormal', 'WEIGHTED_NORMAL')
ob_tc_scout_knee_0.location = (0.0, 0.0, 0.0)
ob_tc_scout_leglower_0.location = (0.0, 0.0, 0.0)
_m = ob_tc_scout_leglower_0.modifiers.new('Bevel', 'BEVEL')
_m.width = 0.008
_m.width_pct = 0.008
_m.angle_limit = 0.6981
_m = ob_tc_scout_leglower_0.modifiers.new('WeightedNormal', 'WEIGHTED_NORMAL')
ob_tc_scout_legglow_0.location = (0.0, 0.0, 0.0)
ob_tc_scout_legupper_1.location = (0.0, 0.0, 0.0)
_m = ob_tc_scout_legupper_1.modifiers.new('Bevel', 'BEVEL')
_m.width = 0.01
_m.width_pct = 0.01
_m.angle_limit = 0.6981
_m = ob_tc_scout_legupper_1.modifiers.new('WeightedNormal', 'WEIGHTED_NORMAL')
ob_tc_scout_knee_1.location = (0.0, 0.0, 0.0)
ob_tc_scout_leglower_1.location = (0.0, 0.0, 0.0)
_m = ob_tc_scout_leglower_1.modifiers.new('Bevel', 'BEVEL')
_m.width = 0.008
_m.width_pct = 0.008
_m.angle_limit = 0.6981
_m = ob_tc_scout_leglower_1.modifiers.new('WeightedNormal', 'WEIGHTED_NORMAL')
ob_tc_scout_legglow_1.location = (0.0, 0.0, 0.0)
ob_tc_scout_legupper_2.location = (0.0, 0.0, 0.0)
_m = ob_tc_scout_legupper_2.modifiers.new('Bevel', 'BEVEL')
_m.width = 0.01
_m.width_pct = 0.01
_m.angle_limit = 0.6981
_m = ob_tc_scout_legupper_2.modifiers.new('WeightedNormal', 'WEIGHTED_NORMAL')
ob_tc_scout_knee_2.location = (0.0, 0.0, 0.0)
ob_tc_scout_leglower_2.location = (0.0, 0.0, 0.0)
_m = ob_tc_scout_leglower_2.modifiers.new('Bevel', 'BEVEL')
_m.width = 0.008
_m.width_pct = 0.008
_m.angle_limit = 0.6981
_m = ob_tc_scout_leglower_2.modifiers.new('WeightedNormal', 'WEIGHTED_NORMAL')
ob_tc_scout_legglow_2.location = (0.0, 0.0, 0.0)
ob_tc_scout_legupper_3.location = (0.0, 0.0, 0.0)
_m = ob_tc_scout_legupper_3.modifiers.new('Bevel', 'BEVEL')
_m.width = 0.01
_m.width_pct = 0.01
_m.angle_limit = 0.6981
_m = ob_tc_scout_legupper_3.modifiers.new('WeightedNormal', 'WEIGHTED_NORMAL')
ob_tc_scout_knee_3.location = (0.0, 0.0, 0.0)
ob_tc_scout_leglower_3.location = (0.0, 0.0, 0.0)
_m = ob_tc_scout_leglower_3.modifiers.new('Bevel', 'BEVEL')
_m.width = 0.008
_m.width_pct = 0.008
_m.angle_limit = 0.6981
_m = ob_tc_scout_leglower_3.modifiers.new('WeightedNormal', 'WEIGHTED_NORMAL')
ob_tc_scout_legglow_3.location = (0.0, 0.0, 0.0)

# ---- collection membership
scene.collection.objects.link(ob_tc_scout_torso)
scene.collection.objects.link(ob_tc_scout_platetop)
scene.collection.objects.link(ob_tc_scout_plateback)
scene.collection.objects.link(ob_tc_scout_neck)
scene.collection.objects.link(ob_tc_scout_head)
scene.collection.objects.link(ob_tc_scout_braincase)
scene.collection.objects.link(ob_tc_scout_eyeslit)
scene.collection.objects.link(ob_tc_scout_core)
scene.collection.objects.link(ob_tc_scout_legupper_0)
scene.collection.objects.link(ob_tc_scout_knee_0)
scene.collection.objects.link(ob_tc_scout_leglower_0)
scene.collection.objects.link(ob_tc_scout_legglow_0)
scene.collection.objects.link(ob_tc_scout_legupper_1)
scene.collection.objects.link(ob_tc_scout_knee_1)
scene.collection.objects.link(ob_tc_scout_leglower_1)
scene.collection.objects.link(ob_tc_scout_legglow_1)
scene.collection.objects.link(ob_tc_scout_legupper_2)
scene.collection.objects.link(ob_tc_scout_knee_2)
scene.collection.objects.link(ob_tc_scout_leglower_2)
scene.collection.objects.link(ob_tc_scout_legglow_2)
scene.collection.objects.link(ob_tc_scout_legupper_3)
scene.collection.objects.link(ob_tc_scout_knee_3)
scene.collection.objects.link(ob_tc_scout_leglower_3)
scene.collection.objects.link(ob_tc_scout_legglow_3)

# ---- scene / render settings (as saved in the file)
scene.frame_start = 1; scene.frame_end = 250; scene.frame_set(1)
scene.render.engine = 'BLENDER_EEVEE_NEXT'
scene.cycles.sampling_pattern = 'TABULATED_SOBOL'
bpy.context.view_layer.update()

# ---- added for rendering (the .blend has no active camera): camera
cam_auto = bpy.data.cameras.new('AutoCamera')
cam_auto.lens = 50.0
cam_auto.sensor_width = 36.0
cam_auto.clip_end = 1000.0
ob_auto_camera = bpy.data.objects.new('AutoCamera', cam_auto)
scene.collection.objects.link(ob_auto_camera)
ob_auto_camera.location = (2.83343, -3.30756, 3.05004)
ob_auto_camera.rotation_euler = (1.09748, -7.21219e-08, 0.694738)
scene.camera = ob_auto_camera
bpy.context.view_layer.update()
